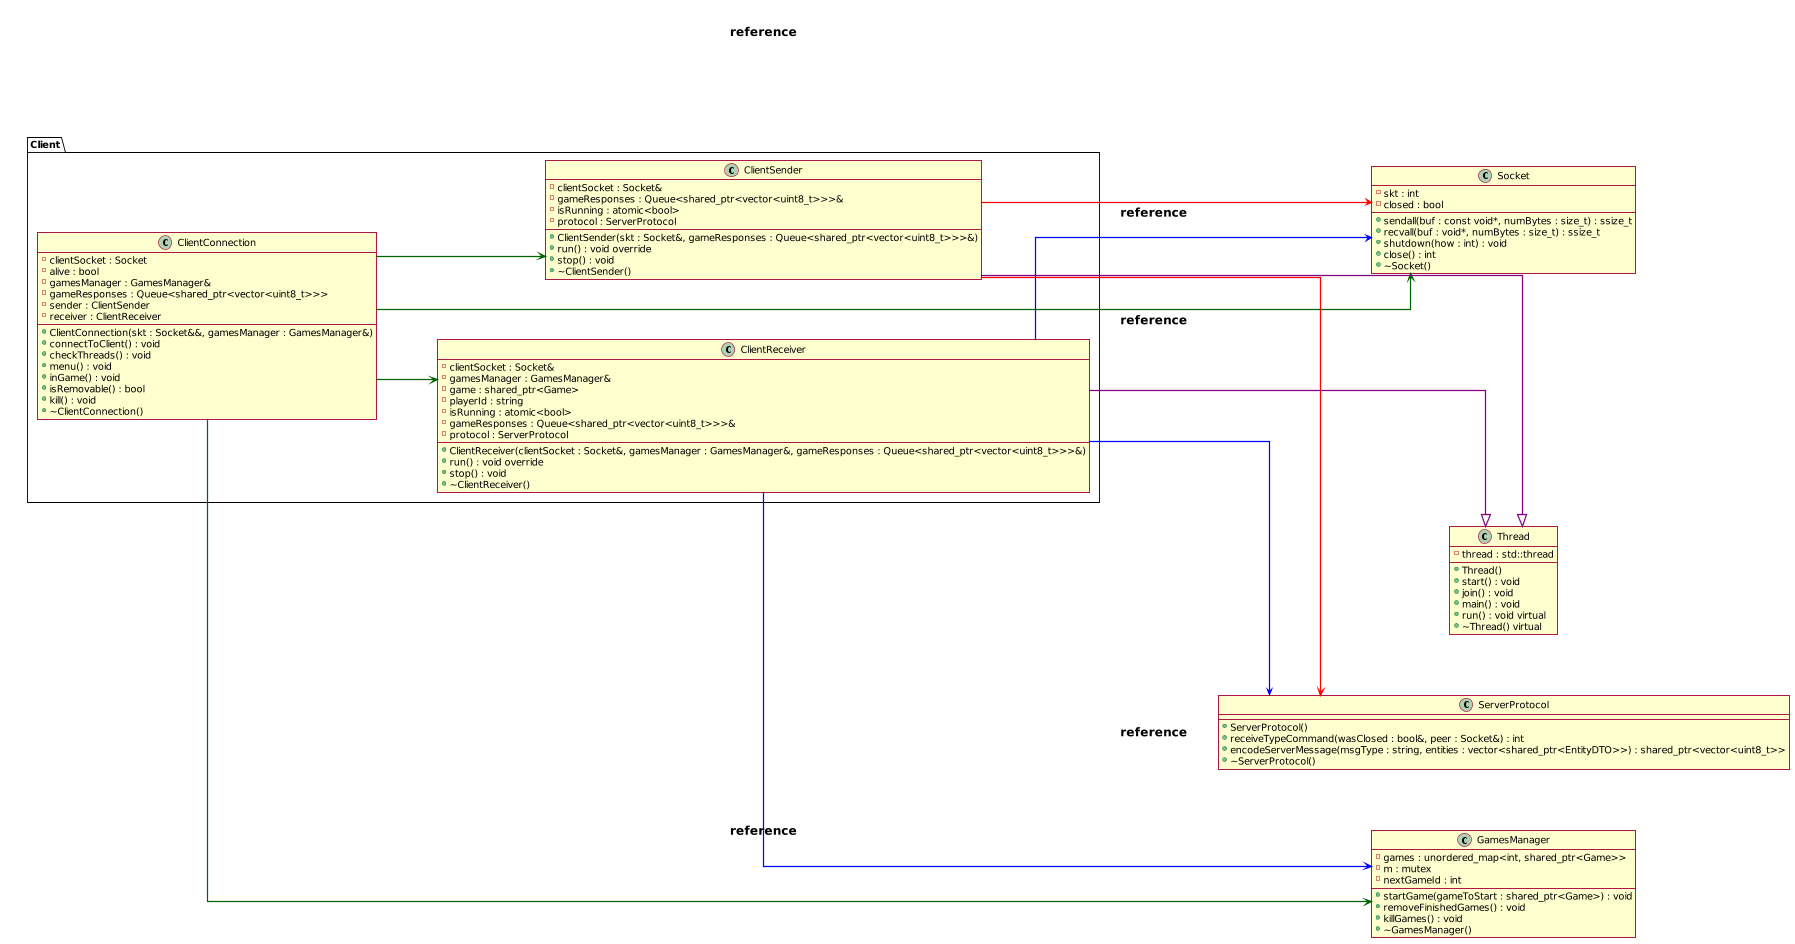

The diagram above was rendered by PlantUML. Its source (embedded in the PNG):
@startuml

scale 1800 width

left to right direction
skinparam nodesep 100
skinparam ranksep 100
skinparam linetype ortho
skinparam shadowing false
skinparam sequenceParticipant underline
skinparam sequenceArrowThickness 2

skinparam sequenceMessageAlign center
skinparam sequenceLifeLineBorderColor black


skinparam classArrow {
    Color black
    FontSize 20
    FontStyle bold
}
skinparam defaultFontName Arial
skinparam defaultFontSize 16

together {
    package "Client" {
        class ClientConnection {
            - clientSocket : Socket
            - alive : bool
            - gamesManager : GamesManager&
            - gameResponses : Queue<shared_ptr<vector<uint8_t>>>
            - sender : ClientSender
            - receiver : ClientReceiver
            + ClientConnection(skt : Socket&&, gamesManager : GamesManager&)
            + connectToClient() : void
            + checkThreads() : void
            + menu() : void
            + inGame() : void
            + isRemovable() : bool
            + kill() : void
            + ~ClientConnection()
        }

        class ClientReceiver {
            - clientSocket : Socket&
            - gamesManager : GamesManager&
            - game : shared_ptr<Game>
            - playerId : string
            - isRunning : atomic<bool>
            - gameResponses : Queue<shared_ptr<vector<uint8_t>>>&
            - protocol : ServerProtocol
            + ClientReceiver(clientSocket : Socket&, gamesManager : GamesManager&, gameResponses : Queue<shared_ptr<vector<uint8_t>>>&)
            + run() : void override
            + stop() : void
            + ~ClientReceiver()
        }

        class ClientSender {
            - clientSocket : Socket&
            - gameResponses : Queue<shared_ptr<vector<uint8_t>>>&
            - isRunning : atomic<bool>
            - protocol : ServerProtocol
            + ClientSender(skt : Socket&, gameResponses : Queue<shared_ptr<vector<uint8_t>>>&)
            + run() : void override
            + stop() : void
            + ~ClientSender()
        }
    }

    class Socket {
        - skt : int
        - closed : bool
        + sendall(buf : const void*, numBytes : size_t) : ssize_t
        + recvall(buf : void*, numBytes : size_t) : ssize_t
        + shutdown(how : int) : void
        + close() : int
        + ~Socket()
    }
}

class ServerProtocol {
    + ServerProtocol()
    + receiveTypeCommand(wasClosed : bool&, peer : Socket&) : int
    + encodeServerMessage(msgType : string, entities : vector<shared_ptr<EntityDTO>>) : shared_ptr<vector<uint8_t>>
    + ~ServerProtocol()
}

class Thread {
    - thread : std::thread
    + Thread()
    + start() : void
    + join() : void
    + main() : void
    + run() : void virtual
    + ~Thread() virtual
}

class GamesManager {
    - games : unordered_map<int, shared_ptr<Game>>
    - m : mutex
    - nextGameId : int
    + startGame(gameToStart : shared_ptr<Game>) : void
    + removeFinishedGames() : void
    + killGames() : void
    + ~GamesManager()
}

ClientConnection -[#DarkGreen]-> Socket : reference 
ClientConnection -[#DarkGreen]-> GamesManager : reference 
ClientConnection -[#DarkGreen]-> ClientSender 
ClientConnection -[#DarkGreen]-> ClientReceiver 

ClientReceiver -[#Blue]-> Socket : reference 
ClientReceiver -[#Blue]-> GamesManager : reference 
ClientReceiver -[#Blue]-> ServerProtocol 

ClientSender -[#Red]-> Socket : reference 
ClientSender -[#Red]-> ServerProtocol  

ClientReceiver -[#Purple]-|> Thread   
ClientSender -[#Purple]-|> Thread  

@enduml